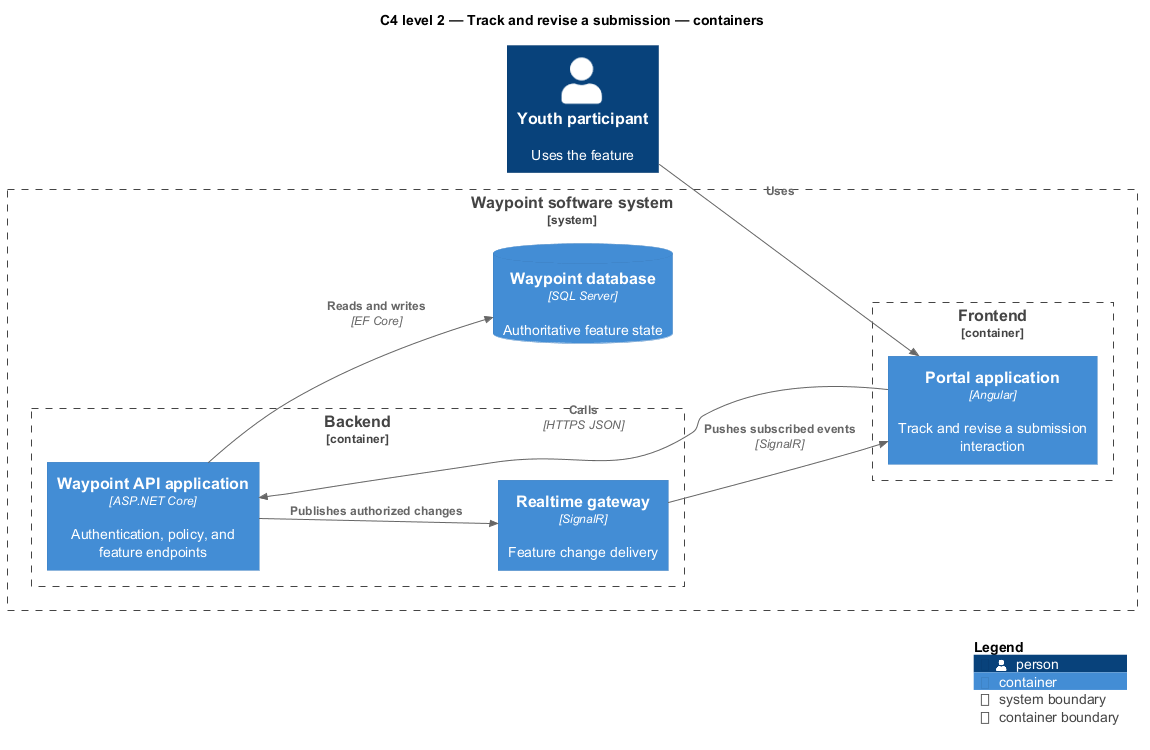

The diagram above was rendered by PlantUML. Its source (embedded in the PNG):
@startuml
!include <C4/C4_Component>
LAYOUT_LEFT_RIGHT()
title C4 level 2 — Track and revise a submission — containers
Person(primary, "Youth participant", "Uses the feature")
System_Boundary(waypoint, "Waypoint software system") {
  Container_Boundary(frontend, "Frontend") {
    Container(app1, "Portal application", "Angular", "Track and revise a submission interaction")
  }
  Container_Boundary(backend, "Backend") {
    Container(api, "Waypoint API application", "ASP.NET Core", "Authentication, policy, and feature endpoints")
    Container(realtime, "Realtime gateway", "SignalR", "Feature change delivery")
  }
  ContainerDb(db, "Waypoint database", "SQL Server", "Authoritative feature state")
}
Rel(primary, app1, "Uses")
Rel(app1, api, "Calls", "HTTPS JSON")
Rel(api, db, "Reads and writes", "EF Core")
Rel(api, realtime, "Publishes authorized changes")
Rel(realtime, app1, "Pushes subscribed events", "SignalR")
SHOW_LEGEND()
@enduml